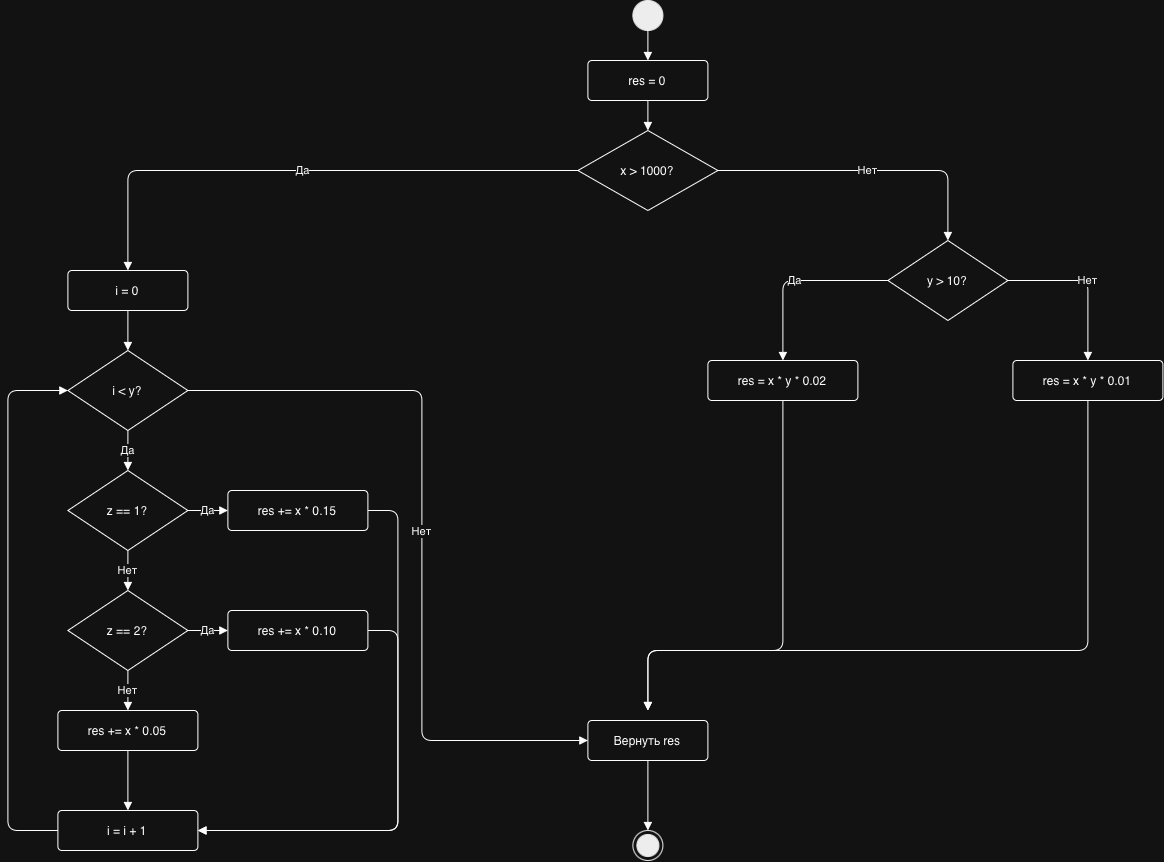

The diagram above was exported from draw.io. Its source (the exported page's mxGraphModel, read from the mxfile embedded in the PNG):
<mxGraphModel dx="1370" dy="880" grid="1" gridSize="10" guides="1" tooltips="1" connect="1" arrows="1" fold="1" page="1" pageScale="1" pageWidth="827" pageHeight="1169" math="0" shadow="0">
  <root>
    <mxCell id="0" />
    <mxCell id="1" parent="0" />
    <mxCell id="u-RHBhn_N2ntECwPJQOh-9" parent="1" style="ellipse;html=1;fillColor=#000000;strokeColor=#000000;" value="" vertex="1">
      <mxGeometry height="30" width="30" x="685" y="20" as="geometry" />
    </mxCell>
    <mxCell id="u-RHBhn_N2ntECwPJQOh-10" parent="1" style="rounded=1;whiteSpace=wrap;html=1;arcSize=10;" value="res = 0" vertex="1">
      <mxGeometry height="40" width="120" x="640" y="80" as="geometry" />
    </mxCell>
    <mxCell id="u-RHBhn_N2ntECwPJQOh-11" parent="1" style="rhombus;whiteSpace=wrap;html=1;" value="x &gt; 1000?" vertex="1">
      <mxGeometry height="80" width="140" x="630" y="150" as="geometry" />
    </mxCell>
    <mxCell id="u-RHBhn_N2ntECwPJQOh-12" parent="1" style="rounded=1;whiteSpace=wrap;html=1;arcSize=10;" value="i = 0" vertex="1">
      <mxGeometry height="40" width="120" x="120" y="290" as="geometry" />
    </mxCell>
    <mxCell id="u-RHBhn_N2ntECwPJQOh-13" parent="1" style="rhombus;whiteSpace=wrap;html=1;" value="i &lt; y?" vertex="1">
      <mxGeometry height="80" width="120" x="120" y="370" as="geometry" />
    </mxCell>
    <mxCell id="u-RHBhn_N2ntECwPJQOh-14" parent="1" style="rhombus;whiteSpace=wrap;html=1;" value="z == 1?" vertex="1">
      <mxGeometry height="80" width="120" x="120" y="490" as="geometry" />
    </mxCell>
    <mxCell id="u-RHBhn_N2ntECwPJQOh-15" parent="1" style="rounded=1;whiteSpace=wrap;html=1;arcSize=10;" value="res += x * 0.15" vertex="1">
      <mxGeometry height="40" width="140" x="280" y="510" as="geometry" />
    </mxCell>
    <mxCell id="u-RHBhn_N2ntECwPJQOh-16" parent="1" style="rhombus;whiteSpace=wrap;html=1;" value="z == 2?" vertex="1">
      <mxGeometry height="80" width="120" x="120" y="610" as="geometry" />
    </mxCell>
    <mxCell id="u-RHBhn_N2ntECwPJQOh-17" parent="1" style="rounded=1;whiteSpace=wrap;html=1;arcSize=10;" value="res += x * 0.10" vertex="1">
      <mxGeometry height="40" width="140" x="280" y="630" as="geometry" />
    </mxCell>
    <mxCell id="u-RHBhn_N2ntECwPJQOh-18" parent="1" style="rounded=1;whiteSpace=wrap;html=1;arcSize=10;" value="res += x * 0.05" vertex="1">
      <mxGeometry height="40" width="140" x="110" y="730" as="geometry" />
    </mxCell>
    <mxCell id="u-RHBhn_N2ntECwPJQOh-19" parent="1" style="rounded=1;whiteSpace=wrap;html=1;arcSize=10;" value="i = i + 1" vertex="1">
      <mxGeometry height="40" width="140" x="110" y="830" as="geometry" />
    </mxCell>
    <mxCell id="u-RHBhn_N2ntECwPJQOh-20" parent="1" style="rhombus;whiteSpace=wrap;html=1;" value="y &gt; 10?" vertex="1">
      <mxGeometry height="80" width="120" x="940" y="260" as="geometry" />
    </mxCell>
    <mxCell id="u-RHBhn_N2ntECwPJQOh-21" parent="1" style="rounded=1;whiteSpace=wrap;html=1;arcSize=10;" value="res = x * y * 0.02" vertex="1">
      <mxGeometry height="40" width="150" x="760" y="380" as="geometry" />
    </mxCell>
    <mxCell id="u-RHBhn_N2ntECwPJQOh-22" parent="1" style="rounded=1;whiteSpace=wrap;html=1;arcSize=10;" value="res = x * y * 0.01" vertex="1">
      <mxGeometry height="40" width="150" x="1065" y="380" as="geometry" />
    </mxCell>
    <mxCell id="u-RHBhn_N2ntECwPJQOh-23" parent="1" style="rounded=1;whiteSpace=wrap;html=1;arcSize=10;" value="Вернуть res" vertex="1">
      <mxGeometry height="40" width="120" x="640" y="740" as="geometry" />
    </mxCell>
    <mxCell id="u-RHBhn_N2ntECwPJQOh-24" parent="1" style="ellipse;html=1;shape=endState;fillColor=#000000;strokeColor=#000000;" value="" vertex="1">
      <mxGeometry height="30" width="30" x="685" y="850" as="geometry" />
    </mxCell>
    <mxCell id="u-RHBhn_N2ntECwPJQOh-25" edge="1" parent="1" source="u-RHBhn_N2ntECwPJQOh-9" style="edgeStyle=orthogonalEdgeStyle;html=1;endArrow=block;endFill=1;" target="u-RHBhn_N2ntECwPJQOh-10">
      <mxGeometry relative="1" as="geometry" />
    </mxCell>
    <mxCell id="u-RHBhn_N2ntECwPJQOh-26" edge="1" parent="1" source="u-RHBhn_N2ntECwPJQOh-10" style="edgeStyle=orthogonalEdgeStyle;html=1;endArrow=block;endFill=1;" target="u-RHBhn_N2ntECwPJQOh-11">
      <mxGeometry relative="1" as="geometry" />
    </mxCell>
    <mxCell id="u-RHBhn_N2ntECwPJQOh-27" edge="1" parent="1" source="u-RHBhn_N2ntECwPJQOh-11" style="edgeStyle=orthogonalEdgeStyle;html=1;endArrow=block;endFill=1;exitX=0;exitY=0.5;exitDx=0;exitDy=0;entryX=0.5;entryY=0;entryDx=0;entryDy=0;" target="u-RHBhn_N2ntECwPJQOh-12" value="Да">
      <mxGeometry relative="1" as="geometry">
        <Array as="points">
          <mxPoint x="180" y="190" />
        </Array>
      </mxGeometry>
    </mxCell>
    <mxCell id="u-RHBhn_N2ntECwPJQOh-28" edge="1" parent="1" source="u-RHBhn_N2ntECwPJQOh-11" style="edgeStyle=orthogonalEdgeStyle;html=1;endArrow=block;endFill=1;exitX=1;exitY=0.5;exitDx=0;exitDy=0;entryX=0.5;entryY=0;entryDx=0;entryDy=0;" target="u-RHBhn_N2ntECwPJQOh-20" value="Нет">
      <mxGeometry relative="1" as="geometry">
        <Array as="points">
          <mxPoint x="1000" y="190" />
        </Array>
      </mxGeometry>
    </mxCell>
    <mxCell id="u-RHBhn_N2ntECwPJQOh-29" edge="1" parent="1" source="u-RHBhn_N2ntECwPJQOh-12" style="edgeStyle=orthogonalEdgeStyle;html=1;endArrow=block;endFill=1;" target="u-RHBhn_N2ntECwPJQOh-13">
      <mxGeometry relative="1" as="geometry" />
    </mxCell>
    <mxCell id="u-RHBhn_N2ntECwPJQOh-30" edge="1" parent="1" source="u-RHBhn_N2ntECwPJQOh-13" style="edgeStyle=orthogonalEdgeStyle;html=1;endArrow=block;endFill=1;" target="u-RHBhn_N2ntECwPJQOh-14" value="Да">
      <mxGeometry relative="1" as="geometry" />
    </mxCell>
    <mxCell id="u-RHBhn_N2ntECwPJQOh-31" edge="1" parent="1" source="u-RHBhn_N2ntECwPJQOh-13" style="edgeStyle=orthogonalEdgeStyle;html=1;endArrow=block;endFill=1;exitX=1;exitY=0.5;exitDx=0;exitDy=0;entryX=0;entryY=0.5;entryDx=0;entryDy=0;" target="u-RHBhn_N2ntECwPJQOh-23" value="Нет">
      <mxGeometry relative="1" as="geometry">
        <Array as="points">
          <mxPoint x="474" y="410" />
          <mxPoint x="474" y="760" />
        </Array>
        <mxPoint x="214" y="350" as="sourcePoint" />
        <mxPoint x="614" y="700" as="targetPoint" />
      </mxGeometry>
    </mxCell>
    <mxCell id="u-RHBhn_N2ntECwPJQOh-32" edge="1" parent="1" source="u-RHBhn_N2ntECwPJQOh-14" style="edgeStyle=orthogonalEdgeStyle;html=1;endArrow=block;endFill=1;exitX=1;exitY=0.5;exitDx=0;exitDy=0;entryX=0;entryY=0.5;entryDx=0;entryDy=0;" target="u-RHBhn_N2ntECwPJQOh-15" value="Да">
      <mxGeometry relative="1" as="geometry" />
    </mxCell>
    <mxCell id="u-RHBhn_N2ntECwPJQOh-33" edge="1" parent="1" source="u-RHBhn_N2ntECwPJQOh-14" style="edgeStyle=orthogonalEdgeStyle;html=1;endArrow=block;endFill=1;" target="u-RHBhn_N2ntECwPJQOh-16" value="Нет">
      <mxGeometry relative="1" as="geometry" />
    </mxCell>
    <mxCell id="u-RHBhn_N2ntECwPJQOh-34" edge="1" parent="1" source="u-RHBhn_N2ntECwPJQOh-16" style="edgeStyle=orthogonalEdgeStyle;html=1;endArrow=block;endFill=1;exitX=1;exitY=0.5;exitDx=0;exitDy=0;entryX=0;entryY=0.5;entryDx=0;entryDy=0;" target="u-RHBhn_N2ntECwPJQOh-17" value="Да">
      <mxGeometry relative="1" as="geometry" />
    </mxCell>
    <mxCell id="u-RHBhn_N2ntECwPJQOh-35" edge="1" parent="1" source="u-RHBhn_N2ntECwPJQOh-16" style="edgeStyle=orthogonalEdgeStyle;html=1;endArrow=block;endFill=1;" target="u-RHBhn_N2ntECwPJQOh-18" value="Нет">
      <mxGeometry relative="1" as="geometry" />
    </mxCell>
    <mxCell id="u-RHBhn_N2ntECwPJQOh-36" edge="1" parent="1" source="u-RHBhn_N2ntECwPJQOh-15" style="edgeStyle=orthogonalEdgeStyle;html=1;endArrow=block;endFill=1;exitX=1;exitY=0.5;exitDx=0;exitDy=0;entryX=1;entryY=0.5;entryDx=0;entryDy=0;" target="u-RHBhn_N2ntECwPJQOh-19">
      <mxGeometry relative="1" as="geometry">
        <Array as="points">
          <mxPoint x="450" y="530" />
          <mxPoint x="450" y="850" />
        </Array>
      </mxGeometry>
    </mxCell>
    <mxCell id="u-RHBhn_N2ntECwPJQOh-37" edge="1" parent="1" source="u-RHBhn_N2ntECwPJQOh-17" style="edgeStyle=orthogonalEdgeStyle;html=1;endArrow=block;endFill=1;exitX=1;exitY=0.5;exitDx=0;exitDy=0;entryX=1;entryY=0.5;entryDx=0;entryDy=0;" target="u-RHBhn_N2ntECwPJQOh-19">
      <mxGeometry relative="1" as="geometry">
        <Array as="points">
          <mxPoint x="450" y="650" />
          <mxPoint x="450" y="850" />
        </Array>
      </mxGeometry>
    </mxCell>
    <mxCell id="u-RHBhn_N2ntECwPJQOh-38" edge="1" parent="1" source="u-RHBhn_N2ntECwPJQOh-18" style="edgeStyle=orthogonalEdgeStyle;html=1;endArrow=block;endFill=1;" target="u-RHBhn_N2ntECwPJQOh-19">
      <mxGeometry relative="1" as="geometry" />
    </mxCell>
    <mxCell id="u-RHBhn_N2ntECwPJQOh-39" edge="1" parent="1" source="u-RHBhn_N2ntECwPJQOh-19" style="edgeStyle=orthogonalEdgeStyle;html=1;endArrow=block;endFill=1;exitX=0;exitY=0.5;exitDx=0;exitDy=0;entryX=0;entryY=0.5;entryDx=0;entryDy=0;" target="u-RHBhn_N2ntECwPJQOh-13">
      <mxGeometry relative="1" as="geometry">
        <Array as="points">
          <mxPoint x="60" y="850" />
          <mxPoint x="60" y="410" />
        </Array>
      </mxGeometry>
    </mxCell>
    <mxCell id="u-RHBhn_N2ntECwPJQOh-40" edge="1" parent="1" source="u-RHBhn_N2ntECwPJQOh-20" style="edgeStyle=orthogonalEdgeStyle;html=1;endArrow=block;endFill=1;exitX=0;exitY=0.5;exitDx=0;exitDy=0;entryX=0.5;entryY=0;entryDx=0;entryDy=0;" target="u-RHBhn_N2ntECwPJQOh-21" value="Да">
      <mxGeometry relative="1" as="geometry">
        <Array as="points">
          <mxPoint x="835" y="300" />
        </Array>
      </mxGeometry>
    </mxCell>
    <mxCell id="u-RHBhn_N2ntECwPJQOh-41" edge="1" parent="1" source="u-RHBhn_N2ntECwPJQOh-20" style="edgeStyle=orthogonalEdgeStyle;html=1;endArrow=block;endFill=1;exitX=1;exitY=0.5;exitDx=0;exitDy=0;entryX=0.5;entryY=0;entryDx=0;entryDy=0;" target="u-RHBhn_N2ntECwPJQOh-22" value="Нет">
      <mxGeometry relative="1" as="geometry">
        <Array as="points">
          <mxPoint x="1140" y="300" />
        </Array>
      </mxGeometry>
    </mxCell>
    <mxCell id="u-RHBhn_N2ntECwPJQOh-42" edge="1" parent="1" source="u-RHBhn_N2ntECwPJQOh-21" style="edgeStyle=orthogonalEdgeStyle;html=1;endArrow=block;endFill=1;exitX=0.5;exitY=1;exitDx=0;exitDy=0;entryX=0.5;entryY=0;entryDx=0;entryDy=0;">
      <mxGeometry relative="1" as="geometry">
        <Array as="points">
          <mxPoint x="835" y="670.06" />
          <mxPoint x="700.06" y="670.06" />
        </Array>
        <mxPoint x="835" y="210" as="sourcePoint" />
        <mxPoint x="700" y="730" as="targetPoint" />
      </mxGeometry>
    </mxCell>
    <mxCell id="u-RHBhn_N2ntECwPJQOh-43" edge="1" parent="1" source="u-RHBhn_N2ntECwPJQOh-22" style="edgeStyle=orthogonalEdgeStyle;html=1;endArrow=block;endFill=1;exitX=0.5;exitY=1;exitDx=0;exitDy=0;entryX=0.5;entryY=0;entryDx=0;entryDy=0;">
      <mxGeometry relative="1" as="geometry">
        <Array as="points">
          <mxPoint x="1140.06" y="670.06" />
          <mxPoint x="700.06" y="670.06" />
        </Array>
        <mxPoint x="1140" y="210" as="sourcePoint" />
        <mxPoint x="700" y="730" as="targetPoint" />
      </mxGeometry>
    </mxCell>
    <mxCell id="u-RHBhn_N2ntECwPJQOh-44" edge="1" parent="1" source="u-RHBhn_N2ntECwPJQOh-23" style="edgeStyle=orthogonalEdgeStyle;html=1;endArrow=block;endFill=1;" target="u-RHBhn_N2ntECwPJQOh-24">
      <mxGeometry relative="1" as="geometry" />
    </mxCell>
  </root>
</mxGraphModel>